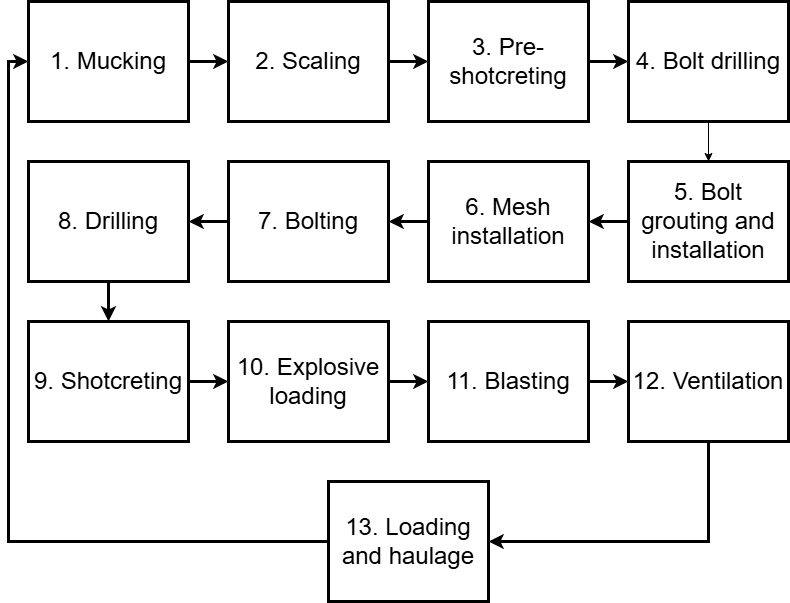

The diagram above was exported from draw.io. Its source (the exported page's mxGraphModel, read from the mxfile embedded in the PNG):
<mxGraphModel dx="1123" dy="1477" grid="1" gridSize="10" guides="1" tooltips="1" connect="1" arrows="1" fold="1" page="1" pageScale="1" pageWidth="1169" pageHeight="827" math="0" shadow="0">
  <root>
    <mxCell id="0" />
    <mxCell id="1" parent="0" />
    <mxCell id="IaxwXSDxFQ3MQ9LM93o2-16" style="edgeStyle=orthogonalEdgeStyle;rounded=0;orthogonalLoop=1;jettySize=auto;html=1;exitX=1;exitY=0.5;exitDx=0;exitDy=0;entryX=0;entryY=0.5;entryDx=0;entryDy=0;strokeWidth=3;" edge="1" parent="1" source="IaxwXSDxFQ3MQ9LM93o2-2" target="IaxwXSDxFQ3MQ9LM93o2-4">
      <mxGeometry relative="1" as="geometry" />
    </mxCell>
    <mxCell id="IaxwXSDxFQ3MQ9LM93o2-2" value="&lt;font style=&quot;font-size: 24px;&quot;&gt;1.&amp;nbsp;Mucking&lt;/font&gt;" style="rounded=0;whiteSpace=wrap;html=1;strokeWidth=3;" vertex="1" parent="1">
      <mxGeometry x="160" width="160" height="120" as="geometry" />
    </mxCell>
    <mxCell id="IaxwXSDxFQ3MQ9LM93o2-18" style="edgeStyle=orthogonalEdgeStyle;rounded=0;orthogonalLoop=1;jettySize=auto;html=1;exitX=1;exitY=0.5;exitDx=0;exitDy=0;entryX=0;entryY=0.5;entryDx=0;entryDy=0;strokeWidth=3;" edge="1" parent="1" source="IaxwXSDxFQ3MQ9LM93o2-4" target="IaxwXSDxFQ3MQ9LM93o2-5">
      <mxGeometry relative="1" as="geometry" />
    </mxCell>
    <mxCell id="IaxwXSDxFQ3MQ9LM93o2-4" value="&lt;font style=&quot;font-size: 24px;&quot;&gt;2.&amp;nbsp;Scaling&lt;/font&gt;" style="rounded=0;whiteSpace=wrap;html=1;strokeWidth=3;" vertex="1" parent="1">
      <mxGeometry x="360" width="160" height="120" as="geometry" />
    </mxCell>
    <mxCell id="IaxwXSDxFQ3MQ9LM93o2-19" style="edgeStyle=orthogonalEdgeStyle;rounded=0;orthogonalLoop=1;jettySize=auto;html=1;exitX=1;exitY=0.5;exitDx=0;exitDy=0;entryX=0;entryY=0.5;entryDx=0;entryDy=0;strokeWidth=3;" edge="1" parent="1" source="IaxwXSDxFQ3MQ9LM93o2-5" target="IaxwXSDxFQ3MQ9LM93o2-6">
      <mxGeometry relative="1" as="geometry" />
    </mxCell>
    <mxCell id="IaxwXSDxFQ3MQ9LM93o2-5" value="&lt;font style=&quot;font-size: 24px;&quot;&gt;3.&amp;nbsp;Pre-shotcreting&lt;/font&gt;" style="rounded=0;whiteSpace=wrap;html=1;strokeWidth=3;" vertex="1" parent="1">
      <mxGeometry x="560" width="160" height="120" as="geometry" />
    </mxCell>
    <mxCell id="IaxwXSDxFQ3MQ9LM93o2-20" style="edgeStyle=orthogonalEdgeStyle;rounded=0;orthogonalLoop=1;jettySize=auto;html=1;exitX=0.5;exitY=1;exitDx=0;exitDy=0;entryX=0.5;entryY=0;entryDx=0;entryDy=0;" edge="1" parent="1" source="IaxwXSDxFQ3MQ9LM93o2-6" target="IaxwXSDxFQ3MQ9LM93o2-7">
      <mxGeometry relative="1" as="geometry" />
    </mxCell>
    <mxCell id="IaxwXSDxFQ3MQ9LM93o2-6" value="&lt;font style=&quot;font-size: 24px;&quot;&gt;4.&amp;nbsp;Bolt drilling&lt;/font&gt;" style="rounded=0;whiteSpace=wrap;html=1;strokeWidth=3;" vertex="1" parent="1">
      <mxGeometry x="760" width="160" height="120" as="geometry" />
    </mxCell>
    <mxCell id="IaxwXSDxFQ3MQ9LM93o2-21" style="edgeStyle=orthogonalEdgeStyle;rounded=0;orthogonalLoop=1;jettySize=auto;html=1;exitX=0;exitY=0.5;exitDx=0;exitDy=0;entryX=1;entryY=0.5;entryDx=0;entryDy=0;strokeWidth=3;" edge="1" parent="1" source="IaxwXSDxFQ3MQ9LM93o2-7" target="IaxwXSDxFQ3MQ9LM93o2-8">
      <mxGeometry relative="1" as="geometry" />
    </mxCell>
    <mxCell id="IaxwXSDxFQ3MQ9LM93o2-7" value="&lt;font style=&quot;font-size: 24px;&quot;&gt;5.&amp;nbsp;Bolt grouting and installation&lt;/font&gt;" style="rounded=0;whiteSpace=wrap;html=1;strokeWidth=3;" vertex="1" parent="1">
      <mxGeometry x="760" y="160" width="160" height="120" as="geometry" />
    </mxCell>
    <mxCell id="IaxwXSDxFQ3MQ9LM93o2-22" style="edgeStyle=orthogonalEdgeStyle;rounded=0;orthogonalLoop=1;jettySize=auto;html=1;exitX=0;exitY=0.5;exitDx=0;exitDy=0;entryX=1;entryY=0.5;entryDx=0;entryDy=0;strokeWidth=3;" edge="1" parent="1" source="IaxwXSDxFQ3MQ9LM93o2-8" target="IaxwXSDxFQ3MQ9LM93o2-9">
      <mxGeometry relative="1" as="geometry" />
    </mxCell>
    <mxCell id="IaxwXSDxFQ3MQ9LM93o2-8" value="&lt;font style=&quot;font-size: 24px;&quot;&gt;6.&amp;nbsp;Mesh installation&lt;/font&gt;" style="rounded=0;whiteSpace=wrap;html=1;strokeWidth=3;" vertex="1" parent="1">
      <mxGeometry x="560" y="160" width="160" height="120" as="geometry" />
    </mxCell>
    <mxCell id="IaxwXSDxFQ3MQ9LM93o2-23" style="edgeStyle=orthogonalEdgeStyle;rounded=0;orthogonalLoop=1;jettySize=auto;html=1;exitX=0;exitY=0.5;exitDx=0;exitDy=0;strokeWidth=3;" edge="1" parent="1" source="IaxwXSDxFQ3MQ9LM93o2-9" target="IaxwXSDxFQ3MQ9LM93o2-10">
      <mxGeometry relative="1" as="geometry" />
    </mxCell>
    <mxCell id="IaxwXSDxFQ3MQ9LM93o2-9" value="&lt;font style=&quot;font-size: 24px;&quot;&gt;7.&amp;nbsp;Bolting&lt;/font&gt;" style="rounded=0;whiteSpace=wrap;html=1;strokeWidth=3;" vertex="1" parent="1">
      <mxGeometry x="360" y="160" width="160" height="120" as="geometry" />
    </mxCell>
    <mxCell id="IaxwXSDxFQ3MQ9LM93o2-24" style="edgeStyle=orthogonalEdgeStyle;rounded=0;orthogonalLoop=1;jettySize=auto;html=1;exitX=0.5;exitY=1;exitDx=0;exitDy=0;entryX=0.5;entryY=0;entryDx=0;entryDy=0;strokeWidth=3;" edge="1" parent="1" source="IaxwXSDxFQ3MQ9LM93o2-10" target="IaxwXSDxFQ3MQ9LM93o2-11">
      <mxGeometry relative="1" as="geometry" />
    </mxCell>
    <mxCell id="IaxwXSDxFQ3MQ9LM93o2-10" value="&lt;font style=&quot;font-size: 24px;&quot;&gt;8.&amp;nbsp;Drilling&lt;/font&gt;" style="rounded=0;whiteSpace=wrap;html=1;strokeWidth=3;" vertex="1" parent="1">
      <mxGeometry x="160" y="160" width="160" height="120" as="geometry" />
    </mxCell>
    <mxCell id="IaxwXSDxFQ3MQ9LM93o2-25" style="edgeStyle=orthogonalEdgeStyle;rounded=0;orthogonalLoop=1;jettySize=auto;html=1;exitX=1;exitY=0.5;exitDx=0;exitDy=0;entryX=0;entryY=0.5;entryDx=0;entryDy=0;strokeWidth=3;" edge="1" parent="1" source="IaxwXSDxFQ3MQ9LM93o2-11" target="IaxwXSDxFQ3MQ9LM93o2-12">
      <mxGeometry relative="1" as="geometry" />
    </mxCell>
    <mxCell id="IaxwXSDxFQ3MQ9LM93o2-11" value="&lt;font style=&quot;font-size: 24px;&quot;&gt;9.&amp;nbsp;Shotcreting&lt;/font&gt;" style="rounded=0;whiteSpace=wrap;html=1;strokeWidth=3;" vertex="1" parent="1">
      <mxGeometry x="160" y="320" width="160" height="120" as="geometry" />
    </mxCell>
    <mxCell id="IaxwXSDxFQ3MQ9LM93o2-26" style="edgeStyle=orthogonalEdgeStyle;rounded=0;orthogonalLoop=1;jettySize=auto;html=1;exitX=1;exitY=0.5;exitDx=0;exitDy=0;entryX=0;entryY=0.5;entryDx=0;entryDy=0;strokeWidth=3;" edge="1" parent="1" source="IaxwXSDxFQ3MQ9LM93o2-12" target="IaxwXSDxFQ3MQ9LM93o2-13">
      <mxGeometry relative="1" as="geometry" />
    </mxCell>
    <mxCell id="IaxwXSDxFQ3MQ9LM93o2-12" value="&lt;font style=&quot;font-size: 24px;&quot;&gt;10.&amp;nbsp;Explosive loading&lt;/font&gt;" style="rounded=0;whiteSpace=wrap;html=1;strokeWidth=3;" vertex="1" parent="1">
      <mxGeometry x="360" y="320" width="160" height="120" as="geometry" />
    </mxCell>
    <mxCell id="IaxwXSDxFQ3MQ9LM93o2-27" style="edgeStyle=orthogonalEdgeStyle;rounded=0;orthogonalLoop=1;jettySize=auto;html=1;exitX=1;exitY=0.5;exitDx=0;exitDy=0;entryX=0;entryY=0.5;entryDx=0;entryDy=0;strokeWidth=3;" edge="1" parent="1" source="IaxwXSDxFQ3MQ9LM93o2-13" target="IaxwXSDxFQ3MQ9LM93o2-14">
      <mxGeometry relative="1" as="geometry" />
    </mxCell>
    <mxCell id="IaxwXSDxFQ3MQ9LM93o2-13" value="&lt;font style=&quot;font-size: 24px;&quot;&gt;11.&amp;nbsp;Blasting&lt;/font&gt;" style="rounded=0;whiteSpace=wrap;html=1;strokeWidth=3;" vertex="1" parent="1">
      <mxGeometry x="560" y="320" width="160" height="120" as="geometry" />
    </mxCell>
    <mxCell id="IaxwXSDxFQ3MQ9LM93o2-28" style="edgeStyle=orthogonalEdgeStyle;rounded=0;orthogonalLoop=1;jettySize=auto;html=1;exitX=0.5;exitY=1;exitDx=0;exitDy=0;entryX=1;entryY=0.5;entryDx=0;entryDy=0;strokeWidth=3;" edge="1" parent="1" source="IaxwXSDxFQ3MQ9LM93o2-14" target="IaxwXSDxFQ3MQ9LM93o2-15">
      <mxGeometry relative="1" as="geometry" />
    </mxCell>
    <mxCell id="IaxwXSDxFQ3MQ9LM93o2-14" value="&lt;font style=&quot;font-size: 24px;&quot;&gt;12.&amp;nbsp;Ventilation&lt;/font&gt;" style="rounded=0;whiteSpace=wrap;html=1;strokeWidth=3;" vertex="1" parent="1">
      <mxGeometry x="760" y="320" width="160" height="120" as="geometry" />
    </mxCell>
    <mxCell id="IaxwXSDxFQ3MQ9LM93o2-29" style="edgeStyle=orthogonalEdgeStyle;rounded=0;orthogonalLoop=1;jettySize=auto;html=1;exitX=0;exitY=0.5;exitDx=0;exitDy=0;entryX=0;entryY=0.5;entryDx=0;entryDy=0;strokeWidth=3;" edge="1" parent="1" source="IaxwXSDxFQ3MQ9LM93o2-15" target="IaxwXSDxFQ3MQ9LM93o2-2">
      <mxGeometry relative="1" as="geometry" />
    </mxCell>
    <mxCell id="IaxwXSDxFQ3MQ9LM93o2-15" value="&lt;font style=&quot;font-size: 24px;&quot;&gt;13.&amp;nbsp;Loading and haulage&lt;/font&gt;" style="rounded=0;whiteSpace=wrap;html=1;strokeWidth=3;" vertex="1" parent="1">
      <mxGeometry x="460" y="480" width="160" height="120" as="geometry" />
    </mxCell>
  </root>
</mxGraphModel>